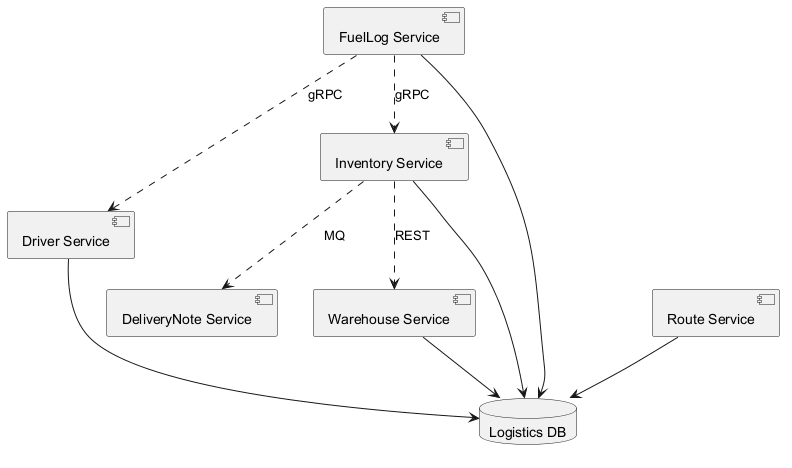

The diagram above was rendered by PlantUML. Its source (embedded in the PNG):
@startuml
skinparam monochrome true
component "DeliveryNote Service" as C_DeliveryNoteService
component "Driver Service" as C_DriverService
component "Route Service" as C_RouteService
component "Inventory Service" as C_InventoryService
component "FuelLog Service" as C_FuelLogService
component "Warehouse Service" as C_WarehouseService
database "Logistics DB" as DB_logistics
C_DriverService --> DB_logistics
C_RouteService --> DB_logistics
C_InventoryService --> DB_logistics
C_FuelLogService --> DB_logistics
C_WarehouseService --> DB_logistics
C_InventoryService ..> C_DeliveryNoteService : MQ
C_FuelLogService ..> C_DriverService : gRPC
C_FuelLogService ..> C_InventoryService : gRPC
C_InventoryService ..> C_WarehouseService : REST
@enduml